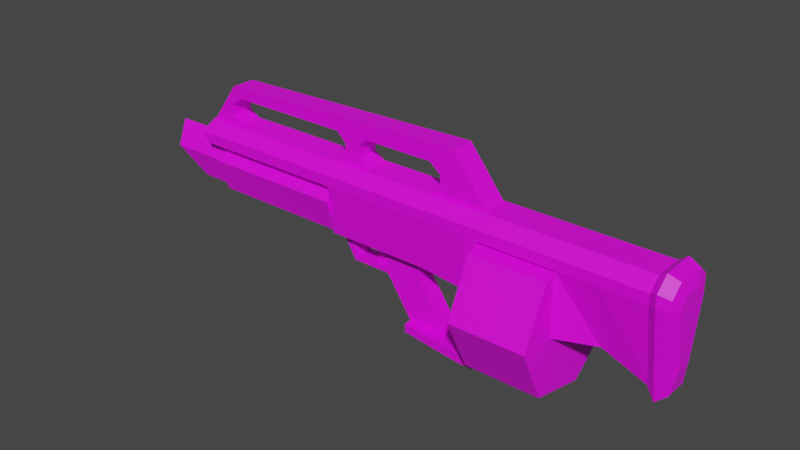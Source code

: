 # Source: Shotgun.blend  (saved by Blender 2.91.10; exported with 4.5.12 LTS)
import bpy
from mathutils import Matrix  # noqa: F401  (used for matrix-valued properties, if any)

bpy.ops.wm.read_factory_settings(use_empty=True)
scene = bpy.context.scene
scene.name = 'Scene'

# ---- collections
col_collection = bpy.data.collections.new('Collection'); scene.collection.children.link(col_collection)

# ---- images (referenced by path relative to the original .blend; pixels are not part of the script)
import os
ASSET_DIR = os.environ.get("B2B_ASSET_DIR", "")  # directory of the original .blend (textures are referenced by path, not embedded)
HERE = os.path.dirname(os.path.abspath(__file__))  # packed textures are extracted next to this script under _unpacked/

def load_image(name, relpath, width, height, colorspace="sRGB"):
    """Load a texture the original file referenced (path relative to the .blend, or extracted next to this script)."""
    p = next((c for c in (os.path.join(HERE, relpath), os.path.join(ASSET_DIR, relpath)) if relpath and os.path.exists(c)), "")
    if p:
        img = bpy.data.images.load(p, check_existing=True)
        img.name = name
    else:  # same state as the original file: an image datablock whose file is absent (Cycles renders it pink)
        img = bpy.data.images.new(name, width, height)
        img.source = "FILE"
        img.filepath = "//" + (relpath or name)
    img.colorspace_settings.name = colorspace
    return img
img_material_base_color = load_image('Material Base Color', '', 2048, 2048, 'sRGB')

# ---- materials (node trees are filled in below, after node groups)
mat_material = bpy.data.materials.new('Material')
mat_material.use_transparent_shadow = False

# ---- material node trees
mat_material.use_nodes = True; mat_material.node_tree.nodes.clear()
_N = mat_material.node_tree.nodes; _L = mat_material.node_tree.links
n0 = _N.new('ShaderNodeBsdfPrincipled'); n0.name = 'Principled BSDF'; n0.location = (10, 300)
n0.distribution = 'GGX'
n0.subsurface_method = 'BURLEY'
n0.inputs[3].default_value = 1.45
n0.inputs[27].default_value = (0.0, 0.0, 0.0, 1.0)
n0.inputs[28].default_value = 1.0
n1 = _N.new('ShaderNodeOutputMaterial'); n1.name = 'Material Output'; n1.location = (300, 300)
n2 = _N.new('ShaderNodeTexImage'); n2.name = 'Image Texture'; n2.location = (-280, 280)
n2.image = img_material_base_color
_L.new(n0.outputs[0], n1.inputs[0])
_L.new(n2.outputs[0], n0.inputs[0])
n1.is_active_output = True

# ---- world
world_world = bpy.data.worlds.new('World'); scene.world = world_world
world_world.use_nodes = True; world_world.node_tree.nodes.clear()
_N = world_world.node_tree.nodes; _L = world_world.node_tree.links
n0 = _N.new('ShaderNodeOutputWorld'); n0.name = 'World Output'; n0.location = (300, 300)
n1 = _N.new('ShaderNodeBackground'); n1.name = 'Background'; n1.location = (10, 300)
n1.inputs[0].default_value = (0.05088, 0.05088, 0.05088, 1.0)
_L.new(n1.outputs[0], n0.inputs[0])
n0.is_active_output = True
world_world.color = (0.05088, 0.05088, 0.05088)
world_world.use_sun_shadow = False
world_world.sun_shadow_jitter_overblur = 0.0

# ---- meshes
me_cube_004 = bpy.data.meshes.new('Cube.004')
me_cube_004.from_pydata([(-13.43, -0.8307, 1.096), (-13.43, -0.1361, 2.342), (-13.43, 0.0647, -3.678), (-13.43, -0.8307, 1.719), (-13.43, 2.328, 1.096), (-13.43, 1.634, 2.342), (-13.43, 1.433, -3.678), (-13.43, 2.328, 1.719), (-13.99, -0.6427, 1.558), (-13.99, -0.6427, 1.009), (-13.99, 0.1461, -3.196), (-13.99, -0.03074, 2.107), (-13.99, 2.14, 1.558), (-13.99, 2.14, 1.009), (-13.99, 1.352, -3.196), (-13.99, 1.528, 2.107), (-14.2, -0.165, 1.15), (-14.2, -0.165, 0.7895), (-14.2, 0.3531, -1.972), (-14.2, 0.2369, 1.51), (-14.2, 1.663, 1.15), (-14.2, 1.663, 0.7895), (-14.2, 1.145, -1.972), (-14.2, 1.261, 1.51), (-13.02, -0.6047, 1.526), (-13.02, -0.6047, 0.9917), (-13.02, 0.1626, -3.099), (-13.02, -0.009498, 2.06), (-13.02, 2.102, 1.526), (-13.02, 2.102, 0.9917), (-13.02, 1.335, -3.099), (-13.02, 1.507, 2.06), (-4.287, -0.6229, -1.533), (-4.287, -0.6229, 1.0), (-1.857, -0.2984, -1.533), (-1.857, -0.6229, 1.0), (3.554, -0.6229, 1.0), (3.554, -0.2984, -1.533), (-4.965, -0.6229, -1.533), (-4.965, -0.6229, 1.0), (-4.287, -0.6229, -5.026), (-4.965, -0.6229, -5.026), (-4.287, -0.6229, -5.45), (-4.965, -0.6229, -5.45), (-0.6993, -0.1303, -5.026), (-0.6993, -0.1303, -5.45), (-2.822, -0.441, -5.45), (-2.822, -0.441, -5.026), (-1.108, -0.6229, 1.0), (-1.108, -0.2984, -1.533), (1.139, -0.2984, -1.533), (1.139, -0.6229, 1.0), (3.156, -0.2984, -1.533), (3.156, -0.6229, 1.0), (1.688, -0.6229, 1.0), (1.381, -0.2984, -1.533), (-4.287, -0.01965, 2.082), (-1.857, -0.01965, 2.082), (3.554, -0.01965, 2.082), (-4.965, -0.01965, 2.082), (-1.108, -0.01965, 2.082), (1.139, -0.01965, 2.082), (3.156, -0.01965, 2.082), (1.688, -0.01965, 2.082), (-8.851, -0.6229, 1.0), (-8.851, -0.01965, 2.082), (-8.851, -0.6229, -2.201), (-10.83, -0.6229, 1.0), (-10.83, -0.01965, 2.082), (-10.83, 0.1547, -2.201), (-13.23, -0.6229, 1.0), (-13.23, -0.01965, 2.082), (-13.23, 0.1547, -3.146), (-13.73, -0.6229, 1.0), (-13.73, -0.01965, 2.082), (-13.73, 0.1547, -3.146), (11.78, -0.6229, 1.0), (11.89, -0.01965, 2.082), (3.156, -0.6229, 1.541), (1.688, -0.6229, 1.541), (1.139, -0.6229, 1.541), (-1.108, -0.6229, 1.541), (3.554, -0.6229, 1.541), (-1.857, -0.6229, 1.541), (-4.287, -0.6229, 1.541), (-4.965, -0.6229, 1.541), (-8.851, -0.6229, 1.541), (-10.83, -0.6229, 1.541), (-13.23, -0.6229, 1.541), (-13.73, -0.6229, 1.541), (12.13, -0.6229, 1.541), (9.902, -0.6229, 1.0), (9.956, -0.01965, 2.082), (10.08, -0.6229, 1.541), (-4.287, 2.121, -1.533), (-4.287, 2.121, 1.0), (-1.857, 1.796, -1.533), (-1.857, 2.121, 1.0), (3.554, 2.121, 1.0), (3.554, 1.796, -1.533), (-4.965, 2.121, -1.533), (-4.965, 2.121, 1.0), (-4.287, 2.121, -5.026), (-4.965, 2.121, -5.026), (-4.287, 2.121, -5.45), (-4.965, 2.121, -5.45), (-0.6993, 1.628, -5.026), (-0.6993, 1.628, -5.45), (-2.822, 1.939, -5.45), (-2.822, 1.939, -5.026), (-1.108, 2.121, 1.0), (-1.108, 1.796, -1.533), (1.139, 1.796, -1.533), (1.139, 2.121, 1.0), (3.156, 1.796, -1.533), (3.156, 2.121, 1.0), (1.688, 2.121, 1.0), (1.381, 1.796, -1.533), (-4.287, 1.517, 2.082), (-1.857, 1.517, 2.082), (3.554, 1.517, 2.082), (-4.965, 1.517, 2.082), (-1.108, 1.517, 2.082), (1.139, 1.517, 2.082), (3.156, 1.517, 2.082), (1.688, 1.517, 2.082), (-8.851, 2.121, 1.0), (-8.851, 1.517, 2.082), (-8.851, 2.121, -2.201), (-10.83, 2.121, 1.0), (-10.83, 1.517, 2.082), (-10.83, 1.343, -2.201), (-13.23, 2.121, 1.0), (-13.23, 1.517, 2.082), (-13.23, 1.343, -3.146), (-13.73, 2.121, 1.0), (-13.73, 1.517, 2.082), (-13.73, 1.343, -3.146), (11.78, 2.121, 1.0), (11.89, 1.517, 2.082), (3.156, 2.121, 1.541), (1.688, 2.121, 1.541), (1.139, 2.121, 1.541), (-1.108, 2.121, 1.541), (3.554, 2.121, 1.541), (-1.857, 2.121, 1.541), (-4.287, 2.121, 1.541), (-4.965, 2.121, 1.541), (-8.851, 2.121, 1.541), (-10.83, 2.121, 1.541), (-13.23, 2.121, 1.541), (-13.73, 2.121, 1.541), (12.13, 2.121, 1.541), (9.902, 2.121, 1.0), (9.956, 1.517, 2.082), (10.08, 2.121, 1.541), (-4.965, 3.998, -2.137), (-4.965, 2.651, 0.6596), (-4.965, -0.3758, 1.35), (-4.965, -2.803, -0.5852), (-4.965, -2.803, -3.69), (-4.965, -0.3758, -5.625), (-4.965, 2.651, -4.934), (-8.851, 3.998, -2.137), (-8.851, 2.651, 0.6596), (-8.851, -0.3758, 1.35), (-8.851, -2.803, -0.5852), (-8.851, -2.803, -3.69), (-8.851, -0.3758, -5.625), (-8.851, 2.651, -4.934), (3.554, 0.7913, 1.059), (3.554, -0.4382, 0.1653), (3.554, 0.03144, -1.28), (3.554, 1.551, -1.28), (3.554, 2.021, 0.1653), (15.11, 0.7913, 1.059), (12.77, 0.03144, -1.28), (14.22, -0.4382, 0.1653), (12.77, 1.551, -1.28), (14.22, 2.021, 0.1653), (10.98, -0.6498, 0.2341), (10.98, -0.09935, -1.46), (3.554, 2.232, 0.2341), (3.554, 1.682, -1.46), (3.554, -0.09935, -1.46), (3.554, -0.6498, 0.2341), (10.98, 1.682, -1.46), (10.98, 2.232, 0.2341), (3.554, 0.07075, 0.7576), (10.98, 0.07075, 0.7576), (3.554, 1.512, 0.7576), (10.98, 1.512, 0.7576), (3.554, 0.2897, -1.533), (-0.6993, 0.2897, -5.026), (-2.822, 0.2897, -5.026), (-0.9986, 0.2897, -1.533), (0.825, 0.2897, -1.533), (0.6766, 0.2897, -2.962), (-1.446, 0.2897, -2.962), (2.713, 0.2897, -2.962), (3.156, 0.2897, -1.533), (2.275, 0.2897, -2.962), (2.869, 0.2897, -2.718), (-1.27, 0.2897, -2.68), (0.7001, 0.2897, -2.68), (0.9667, 0.2897, -2.68), (2.526, 0.2897, -2.68), (3.554, 1.208, -1.533), (-0.6993, 1.208, -5.026), (-2.822, 1.208, -5.026), (-0.9986, 1.208, -1.533), (0.825, 1.208, -1.533), (0.6766, 1.208, -2.962), (-1.446, 1.208, -2.962), (2.713, 1.208, -2.962), (3.156, 1.208, -1.533), (2.275, 1.208, -2.962), (2.869, 1.208, -2.718), (-1.27, 1.208, -2.68), (0.7001, 1.208, -2.68), (0.9667, 1.208, -2.68), (2.526, 1.208, -2.68), (-4.287, 0.126, 2.082), (-1.857, 0.126, 2.082), (3.554, 0.126, 2.082), (-4.965, 0.126, 2.082), (3.156, 0.126, 2.082), (1.688, 0.126, 2.082), (-3.102, 0.126, 4.442), (10.42, 0.126, 4.093), (11.89, 0.126, 2.082), (-2.439, 0.126, 2.527), (-2.439, 0.126, 3.066), (-1.857, 0.126, 3.553), (1.837, 0.126, 3.553), (2.323, 0.126, 2.527), (2.323, 0.126, 3.066), (3.056, 0.126, 2.527), (3.056, 0.126, 3.066), (3.554, 0.126, 3.553), (9.957, 0.126, 3.553), (10.66, 0.126, 3.066), (10.66, 0.126, 2.527), (9.956, 0.126, 2.082), (-4.033, 0.126, 3.262), (-4.287, 1.372, 2.082), (-1.857, 1.372, 2.082), (3.554, 1.372, 2.082), (-4.965, 1.372, 2.082), (3.156, 1.372, 2.082), (1.688, 1.372, 2.082), (-3.102, 1.372, 4.442), (10.42, 1.372, 4.093), (11.89, 1.372, 2.082), (-2.439, 1.372, 2.527), (-2.439, 1.372, 3.066), (-1.857, 1.372, 3.553), (1.837, 1.372, 3.553), (2.323, 1.372, 2.527), (2.323, 1.372, 3.066), (3.056, 1.372, 2.527), (3.056, 1.372, 3.066), (3.554, 1.372, 3.553), (9.957, 1.372, 3.553), (10.66, 1.372, 3.066), (10.66, 1.372, 2.527), (9.956, 1.372, 2.082), (-4.033, 1.372, 3.262), (-4.423, 1.918, 0.1111), (-5.488, 1.145, 0.1111), (-5.082, -0.1075, 0.1111), (-3.765, -0.1075, 0.1111), (-3.358, 1.145, 0.1111), (0.6761, 0.5742, -2.68), (0.6761, 0.5742, -1.434), (0.6761, 0.9693, -2.68), (0.6761, 0.9693, -1.434), (1.546, 0.5742, -2.68), (1.671, 0.5742, -1.434), (1.546, 0.9693, -2.68), (1.671, 0.9693, -1.434), (0.6761, 0.5742, -2.493), (0.6761, 0.9693, -2.493), (1.407, 0.9693, -2.493), (1.407, 0.5742, -2.493)], [(269, 268), (270, 269), (271, 270), (272, 271), (268, 272)], [(0, 25, 24, 3), (3, 24, 27, 1), (6, 4, 29, 30), (10, 9, 17, 18), (13, 21, 20, 12), (12, 20, 23, 15), (4, 6, 14, 13), (1, 11, 8, 3), (3, 8, 9, 0), (6, 2, 10, 14), (7, 12, 15, 5), (4, 13, 12, 7), (2, 0, 9, 10), (5, 15, 11, 1), (19, 23, 20, 16), (16, 20, 21, 17), (18, 17, 21, 22), (15, 23, 19, 11), (13, 14, 22, 21), (11, 19, 16, 8), (8, 16, 17, 9), (14, 10, 18, 22), (27, 24, 28, 31), (24, 25, 29, 28), (26, 30, 29, 25), (2, 6, 30, 26), (5, 31, 28, 7), (7, 28, 29, 4), (0, 2, 26, 25), (1, 27, 31, 5), (53, 52, 37, 36), (34, 35, 33, 32), (32, 33, 39, 38), (32, 38, 41, 40), (40, 41, 43, 42), (47, 46, 45, 44), (40, 42, 46, 47), (35, 34, 49, 48), (48, 49, 50, 51), (54, 55, 52, 53), (51, 50, 55, 54), (79, 78, 62, 63), (81, 80, 61, 60), (78, 82, 58, 62), (83, 81, 60, 57), (85, 84, 56, 59), (84, 83, 57, 56), (80, 79, 63, 61), (85, 59, 65, 86), (64, 67, 69, 66), (86, 65, 68, 87), (67, 70, 72, 69), (87, 68, 71, 88), (70, 72, 75, 73), (88, 71, 74, 89), (93, 91, 76, 90), (92, 93, 90, 77), (70, 88, 89, 73), (67, 87, 88, 70), (64, 86, 87, 67), (39, 85, 86, 64), (51, 54, 79, 80), (33, 35, 83, 84), (39, 33, 84, 85), (35, 48, 81, 83), (53, 36, 82, 78), (48, 51, 80, 81), (54, 53, 78, 79), (58, 82, 93, 92), (82, 36, 91, 93), (115, 98, 99, 114), (96, 94, 95, 97), (94, 100, 101, 95), (94, 102, 103, 100), (102, 104, 105, 103), (109, 106, 107, 108), (102, 109, 108, 104), (97, 110, 111, 96), (110, 113, 112, 111), (116, 115, 114, 117), (113, 116, 117, 112), (141, 125, 124, 140), (143, 122, 123, 142), (140, 124, 120, 144), (145, 119, 122, 143), (147, 121, 118, 146), (146, 118, 119, 145), (142, 123, 125, 141), (147, 148, 127, 121), (126, 128, 131, 129), (148, 149, 130, 127), (129, 131, 134, 132), (149, 150, 133, 130), (132, 135, 137, 134), (150, 151, 136, 133), (155, 152, 138, 153), (154, 139, 152, 155), (132, 135, 151, 150), (129, 132, 150, 149), (126, 129, 149, 148), (101, 126, 148, 147), (113, 142, 141, 116), (95, 146, 145, 97), (101, 147, 146, 95), (97, 145, 143, 110), (115, 140, 144, 98), (110, 143, 142, 113), (116, 141, 140, 115), (120, 154, 155, 144), (144, 155, 153, 98), (71, 133, 136, 74), (39, 101, 100, 38), (55, 117, 114, 52), (90, 152, 139, 77), (91, 153, 138, 76), (38, 100, 103, 41), (92, 154, 120, 58), (40, 102, 94, 32), (43, 105, 104, 42), (41, 103, 105, 43), (59, 121, 127, 65), (45, 107, 106, 44), (64, 126, 101, 39), (46, 108, 107, 45), (64, 126, 128, 66), (47, 109, 102, 40), (50, 112, 117, 55), (42, 104, 108, 46), (66, 69, 131, 128), (65, 127, 130, 68), (34, 96, 111, 49), (74, 136, 151, 89), (76, 138, 152, 90), (36, 98, 153, 91), (69, 72, 134, 131), (60, 122, 119, 57), (68, 130, 133, 71), (89, 151, 135, 73), (61, 123, 122, 60), (37, 99, 98, 36), (75, 137, 135, 73), (63, 125, 123, 61), (72, 134, 137, 75), (32, 94, 96, 34), (47, 44, 106, 109), (50, 49, 111, 112), (37, 52, 114, 99), (59, 56, 118, 121), (56, 57, 119, 118), (63, 62, 124, 125), (62, 58, 120, 124), (92, 77, 139, 154), (161, 160, 167, 168), (159, 158, 165, 166), (157, 156, 163, 164), (162, 161, 168, 169), (160, 159, 166, 167), (158, 157, 164, 165), (156, 162, 169, 163), (157, 158, 159, 160, 161, 162, 156), (164, 163, 169, 168, 167, 166, 165), (172, 176, 177, 171), (170, 175, 179, 174), (171, 177, 175, 170), (174, 179, 178, 173), (178, 179, 175, 177, 176), (173, 178, 176, 172), (190, 191, 187, 182), (184, 181, 180, 185), (182, 187, 186, 183), (183, 186, 181, 184), (185, 180, 189, 188), (186, 187, 191, 189, 180, 181), (189, 191, 190, 188), (194, 193, 197, 198), (203, 198, 197, 204), (195, 203, 204, 196), (200, 206, 202, 192), (204, 197, 201, 206, 205), (199, 202, 206, 201), (209, 213, 212, 208), (218, 219, 212, 213), (210, 211, 219, 218), (215, 207, 217, 221), (219, 220, 221, 216, 212), (214, 216, 221, 217), (202, 217, 207, 192), (197, 212, 216, 201), (199, 214, 217, 202), (195, 210, 218, 203), (204, 219, 211, 196), (205, 220, 219, 204), (206, 221, 220, 205), (200, 215, 221, 206), (193, 208, 212, 197), (198, 213, 209, 194), (203, 218, 213, 198), (199, 201, 216, 214), (224, 237, 235, 227, 226), (236, 235, 237, 238), (234, 236, 238, 239), (223, 231, 232, 244, 225, 222), (228, 244, 232, 233), (229, 228, 233, 234, 239, 240), (243, 230, 229, 240, 241, 242), (247, 249, 250, 258, 260), (259, 261, 260, 258), (257, 262, 261, 259), (246, 245, 248, 267, 255, 254), (251, 256, 255, 267), (252, 263, 262, 257, 256, 251), (266, 265, 264, 263, 252, 253), (228, 251, 267, 244), (244, 267, 248, 225), (229, 252, 251, 228), (230, 253, 252, 229), (223, 246, 254, 231), (231, 254, 255, 232), (232, 255, 256, 233), (233, 256, 257, 234), (235, 258, 250, 227), (236, 259, 258, 235), (234, 257, 259, 236), (224, 247, 260, 237), (237, 260, 261, 238), (238, 261, 262, 239), (239, 262, 263, 240), (240, 263, 264, 241), (241, 264, 265, 242), (242, 265, 266, 243), (281, 274, 276, 282), (282, 276, 280, 283), (283, 280, 278, 284), (284, 278, 274, 281), (275, 279, 277, 273), (280, 276, 274, 278), (277, 284, 281, 273), (279, 283, 284, 277), (275, 282, 283, 279), (273, 281, 282, 275), (182, 183, 190), (185, 188, 184)])
_uv = me_cube_004.uv_layers.new(name='UVMap')
_uv.uv.foreach_set('vector', [0.3223, 0.6543, 0.3321, 0.657, 0.3321, 0.6444, 0.3224, 0.6397, 0.8454, 0.8841, 0.8356, 0.8894, 0.8357, 0.9033, 0.8455, 0.9003, 0.9669, 0.6123, 0.9669, 0.7253, 0.9766, 0.7227, 0.9767, 0.6258, 0.6658, 0.7832, 0.6473, 0.8819, 0.6585, 0.8764, 0.6707, 0.8116, 0.7127, 0.8819, 0.7015, 0.8764, 0.7015, 0.8848, 0.7127, 0.8948, 0.7127, 0.8948, 0.7015, 0.8848, 0.692, 0.8933, 0.6983, 0.9076, 0.9669, 0.7253, 0.9669, 0.6123, 0.9536, 0.6236, 0.9536, 0.7231, 0.8455, 0.9003, 0.8587, 0.9028, 0.8586, 0.8885, 0.8454, 0.8841, 0.3224, 0.6397, 0.3091, 0.6436, 0.3091, 0.6565, 0.3223, 0.6543, 0.9711, 0.5593, 0.9711, 0.5271, 0.958, 0.5291, 0.958, 0.5575, 0.8454, 0.9584, 0.8586, 0.954, 0.8587, 0.9395, 0.8455, 0.9419, 0.9669, 0.7253, 0.9536, 0.7231, 0.9536, 0.736, 0.9669, 0.74, 0.3224, 0.7673, 0.3223, 0.6543, 0.3091, 0.6565, 0.3091, 0.756, 0.8455, 0.9419, 0.8587, 0.9395, 0.8587, 0.9028, 0.8455, 0.9003, 0.6679, 0.8933, 0.692, 0.8933, 0.7015, 0.8848, 0.6585, 0.8848, 0.6585, 0.8848, 0.7015, 0.8848, 0.7015, 0.8764, 0.6585, 0.8764, 0.6707, 0.8116, 0.6585, 0.8764, 0.7015, 0.8764, 0.6893, 0.8116, 0.6983, 0.9076, 0.692, 0.8933, 0.6679, 0.8933, 0.6616, 0.9076, 0.7127, 0.8819, 0.6942, 0.7832, 0.6893, 0.8116, 0.7015, 0.8764, 0.6616, 0.9076, 0.6679, 0.8933, 0.6585, 0.8848, 0.6473, 0.8948, 0.6473, 0.8948, 0.6585, 0.8848, 0.6585, 0.8764, 0.6473, 0.8819, 0.6942, 0.7832, 0.6658, 0.7832, 0.6707, 0.8116, 0.6893, 0.8116, 0.8619, 0.5447, 0.8759, 0.5322, 0.8123, 0.5322, 0.8263, 0.5447, 0.8759, 0.5322, 0.8759, 0.5197, 0.8123, 0.5197, 0.8123, 0.5322, 0.8579, 0.4239, 0.8303, 0.4239, 0.8123, 0.5197, 0.8759, 0.5197, 0.8602, 0.4094, 0.828, 0.4094, 0.8303, 0.4239, 0.8579, 0.4239, 0.8455, 0.9419, 0.8357, 0.939, 0.8356, 0.9531, 0.8454, 0.9584, 0.9669, 0.74, 0.9767, 0.7352, 0.9766, 0.7227, 0.9669, 0.7253, 0.3223, 0.6543, 0.3224, 0.7673, 0.3321, 0.7538, 0.3321, 0.657, 0.8455, 0.9003, 0.8357, 0.9033, 0.8357, 0.939, 0.8455, 0.9419, 0.1625, 0.4076, 0.1026, 0.4076, 0.1026, 0.417, 0.1625, 0.417, 0.1026, 0.2897, 0.1625, 0.2897, 0.1625, 0.2325, 0.1029, 0.2325, 0.1029, 0.2325, 0.1625, 0.2325, 0.1625, 0.2166, 0.1029, 0.2166, 0.1029, 0.2325, 0.1029, 0.2166, 0.02081, 0.2165, 0.02081, 0.2325, 0.02081, 0.2325, 0.02081, 0.2165, 0.01086, 0.2165, 0.01086, 0.2324, 0.02065, 0.267, 0.0107, 0.267, 0.01043, 0.317, 0.02038, 0.317, 0.02081, 0.2325, 0.01086, 0.2324, 0.0107, 0.267, 0.02065, 0.267, 0.1625, 0.2897, 0.1026, 0.2897, 0.1026, 0.3074, 0.1625, 0.3073, 0.1625, 0.3073, 0.1026, 0.3074, 0.1026, 0.3602, 0.1625, 0.3601, 0.1625, 0.3731, 0.1026, 0.3659, 0.1026, 0.4076, 0.1625, 0.4076, 0.1625, 0.3601, 0.1026, 0.3602, 0.1026, 0.3659, 0.1625, 0.3731, 0.3817, 0.3732, 0.3817, 0.4077, 0.3957, 0.4076, 0.3957, 0.3731, 0.3817, 0.3074, 0.3817, 0.3603, 0.3957, 0.3602, 0.3957, 0.3073, 0.3817, 0.4077, 0.3817, 0.4171, 0.3957, 0.417, 0.3957, 0.4076, 0.3817, 0.2898, 0.3817, 0.3074, 0.3957, 0.3073, 0.3957, 0.2897, 0.3817, 0.2167, 0.3817, 0.2326, 0.3957, 0.2325, 0.3957, 0.2166, 0.3817, 0.2326, 0.3817, 0.2898, 0.3957, 0.2897, 0.3957, 0.2325, 0.3817, 0.3603, 0.3817, 0.3732, 0.3957, 0.3731, 0.3957, 0.3602, 0.3817, 0.2167, 0.3957, 0.2166, 0.3957, 0.1252, 0.3817, 0.1253, 0.1625, 0.1252, 0.1625, 0.07855, 0.08656, 0.07871, 0.08723, 0.1251, 0.3817, 0.1253, 0.3957, 0.1252, 0.3957, 0.07855, 0.3817, 0.07866, 0.1625, 0.07855, 0.1625, 0.02226, 0.06434, 0.02241, 0.08656, 0.07871, 0.3817, 0.07866, 0.3957, 0.07855, 0.3957, 0.02226, 0.3817, 0.02238, 0.9698, 0.5062, 0.9698, 0.4095, 0.958, 0.4094, 0.958, 0.5062, 0.3817, 0.02238, 0.3957, 0.02226, 0.3957, 0.01043, 0.3817, 0.01054, 0.1752, 0.5704, 0.1625, 0.5663, 0.1625, 0.6105, 0.1752, 0.6188, 0.3957, 0.5675, 0.3817, 0.5705, 0.3817, 0.6189, 0.3957, 0.6131, 0.1625, 0.02226, 0.1752, 0.02227, 0.1752, 0.01044, 0.1625, 0.01043, 0.1625, 0.07855, 0.1752, 0.07855, 0.1752, 0.02227, 0.1625, 0.02226, 0.1625, 0.1252, 0.1752, 0.1252, 0.1752, 0.07855, 0.1625, 0.07855, 0.1625, 0.2166, 0.1752, 0.2166, 0.1752, 0.1252, 0.1625, 0.1252, 0.1625, 0.3601, 0.1625, 0.3731, 0.1752, 0.3731, 0.1752, 0.3601, 0.1625, 0.2325, 0.1625, 0.2897, 0.1752, 0.2897, 0.1752, 0.2325, 0.1625, 0.2166, 0.1625, 0.2325, 0.1752, 0.2325, 0.1752, 0.2166, 0.1625, 0.2897, 0.1625, 0.3073, 0.1752, 0.3073, 0.1752, 0.2897, 0.1625, 0.4076, 0.1625, 0.417, 0.1752, 0.417, 0.1752, 0.4076, 0.1625, 0.3073, 0.1625, 0.3601, 0.1752, 0.3601, 0.1752, 0.3073, 0.1625, 0.3731, 0.1625, 0.4076, 0.1752, 0.4076, 0.1752, 0.3731, 0.3957, 0.417, 0.3817, 0.4171, 0.3817, 0.5705, 0.3957, 0.5675, 0.1752, 0.417, 0.1625, 0.417, 0.1625, 0.5663, 0.1752, 0.5704, 0.3481, 0.2216, 0.3481, 0.2123, 0.2883, 0.2122, 0.2883, 0.2216, 0.2883, 0.3395, 0.2885, 0.3967, 0.3481, 0.3967, 0.3481, 0.3395, 0.2885, 0.3967, 0.2885, 0.4127, 0.3481, 0.4127, 0.3481, 0.3967, 0.2885, 0.3967, 0.2064, 0.3968, 0.2064, 0.4127, 0.2885, 0.4127, 0.2064, 0.3968, 0.1965, 0.3968, 0.1965, 0.4127, 0.2064, 0.4127, 0.2063, 0.3623, 0.206, 0.3123, 0.1961, 0.3123, 0.1963, 0.3623, 0.2064, 0.3968, 0.2063, 0.3623, 0.1963, 0.3623, 0.1965, 0.3968, 0.3481, 0.3395, 0.3481, 0.3219, 0.2883, 0.3219, 0.2883, 0.3395, 0.3481, 0.3219, 0.3481, 0.2691, 0.2883, 0.269, 0.2883, 0.3219, 0.3481, 0.2562, 0.3481, 0.2216, 0.2883, 0.2216, 0.2883, 0.2633, 0.3481, 0.2691, 0.3481, 0.2562, 0.2883, 0.2633, 0.2883, 0.269, 0.4462, 0.3732, 0.4319, 0.3731, 0.4319, 0.4076, 0.4462, 0.4077, 0.4462, 0.3074, 0.4319, 0.3073, 0.4319, 0.3601, 0.4462, 0.3603, 0.4462, 0.4077, 0.4319, 0.4076, 0.4319, 0.417, 0.4462, 0.4171, 0.4462, 0.2898, 0.4319, 0.2897, 0.4319, 0.3073, 0.4462, 0.3074, 0.4462, 0.2167, 0.4319, 0.2166, 0.4319, 0.2325, 0.4462, 0.2326, 0.4462, 0.2326, 0.4319, 0.2325, 0.4319, 0.2897, 0.4462, 0.2898, 0.4462, 0.3603, 0.4319, 0.3601, 0.4319, 0.3731, 0.4462, 0.3732, 0.4462, 0.2167, 0.4462, 0.1253, 0.4319, 0.1252, 0.4319, 0.2166, 0.3481, 0.5041, 0.2729, 0.5041, 0.2722, 0.5505, 0.3481, 0.5507, 0.4462, 0.1253, 0.4462, 0.07866, 0.4319, 0.07855, 0.4319, 0.1252, 0.3481, 0.5507, 0.2722, 0.5505, 0.25, 0.6068, 0.3481, 0.607, 0.4462, 0.07866, 0.4462, 0.02237, 0.4319, 0.02226, 0.4319, 0.07855, 0.9881, 0.8078, 0.9763, 0.8079, 0.9763, 0.9046, 0.9881, 0.9046, 0.4462, 0.02237, 0.4462, 0.01054, 0.4319, 0.01043, 0.4319, 0.02226, 0.3608, 0.05882, 0.3608, 0.01043, 0.3481, 0.01868, 0.3481, 0.06295, 0.4319, 0.5675, 0.4319, 0.6131, 0.4462, 0.6189, 0.4462, 0.5705, 0.3481, 0.607, 0.3481, 0.6188, 0.3608, 0.6188, 0.3608, 0.607, 0.3481, 0.5507, 0.3481, 0.607, 0.3608, 0.607, 0.3608, 0.5507, 0.3481, 0.5041, 0.3481, 0.5507, 0.3608, 0.5507, 0.3608, 0.5041, 0.3481, 0.4127, 0.3481, 0.5041, 0.3608, 0.5041, 0.3608, 0.4127, 0.3481, 0.2691, 0.3608, 0.2691, 0.3608, 0.2562, 0.3481, 0.2562, 0.3481, 0.3967, 0.3608, 0.3967, 0.3608, 0.3395, 0.3481, 0.3395, 0.3481, 0.4127, 0.3608, 0.4127, 0.3608, 0.3967, 0.3481, 0.3967, 0.3481, 0.3395, 0.3608, 0.3395, 0.3608, 0.3219, 0.3481, 0.3219, 0.3481, 0.2216, 0.3608, 0.2216, 0.3608, 0.2123, 0.3481, 0.2123, 0.3481, 0.3219, 0.3608, 0.3219, 0.3608, 0.2691, 0.3481, 0.2691, 0.3481, 0.2562, 0.3608, 0.2562, 0.3608, 0.2216, 0.3481, 0.2216, 0.4319, 0.417, 0.4319, 0.5675, 0.4462, 0.5705, 0.4462, 0.4171, 0.3608, 0.2123, 0.3608, 0.05882, 0.3481, 0.06295, 0.3481, 0.2123, 0.3957, 0.02226, 0.4319, 0.02226, 0.4319, 0.01043, 0.3957, 0.01043, 0.5434, 0.824, 0.6079, 0.824, 0.6079, 0.7646, 0.5434, 0.7646, 0.8071, 0.7456, 0.7579, 0.7456, 0.7579, 0.7874, 0.8072, 0.7874, 0.02386, 0.9132, 0.02386, 0.9778, 0.03601, 0.9636, 0.03601, 0.9274, 0.7236, 0.2392, 0.7881, 0.2392, 0.7881, 0.195, 0.7236, 0.195, 0.5434, 0.7646, 0.6079, 0.7646, 0.6079, 0.6826, 0.5434, 0.6826, 0.3957, 0.5675, 0.4319, 0.5675, 0.4319, 0.417, 0.3957, 0.417, 0.9554, 0.8078, 0.8909, 0.8078, 0.8909, 0.8897, 0.9554, 0.8897, 0.07496, 0.7921, 0.01043, 0.7921, 0.01043, 0.808, 0.07497, 0.808, 0.5434, 0.6826, 0.6079, 0.6826, 0.6079, 0.6727, 0.5434, 0.6727, 0.3957, 0.2166, 0.4319, 0.2166, 0.4319, 0.1252, 0.3957, 0.1252, 0.2561, 0.954, 0.2561, 0.9126, 0.2462, 0.9126, 0.2462, 0.954, 0.7502, 0.909, 0.8148, 0.909, 0.8148, 0.8176, 0.7502, 0.8176, 0.07069, 0.8424, 0.01472, 0.8424, 0.02203, 0.8924, 0.06339, 0.8924, 0.8592, 0.3833, 0.9237, 0.3833, 0.9237, 0.3082, 0.8592, 0.3082, 0.6037, 0.8948, 0.5477, 0.8948, 0.5434, 0.9293, 0.6079, 0.9293, 0.8071, 0.7399, 0.7579, 0.7399, 0.7579, 0.7456, 0.8071, 0.7456, 0.07497, 0.808, 0.01043, 0.808, 0.01472, 0.8424, 0.07069, 0.8424, 0.2606, 0.8918, 0.2423, 0.8452, 0.2143, 0.8452, 0.1961, 0.8918, 0.3957, 0.1252, 0.4319, 0.1252, 0.4319, 0.07855, 0.3957, 0.07855, 0.8071, 0.6695, 0.7579, 0.6695, 0.7579, 0.6871, 0.8071, 0.6871, 0.4834, 0.9655, 0.4834, 0.9294, 0.4707, 0.9152, 0.4707, 0.9797, 0.01043, 0.9132, 0.01043, 0.9778, 0.02386, 0.9778, 0.02386, 0.9132, 0.7236, 0.3886, 0.7881, 0.3886, 0.7881, 0.2392, 0.7236, 0.2392, 0.2423, 0.8452, 0.2425, 0.7885, 0.2146, 0.7885, 0.2143, 0.8452, 0.3957, 0.3073, 0.4319, 0.3073, 0.4319, 0.2897, 0.3957, 0.2897, 0.3957, 0.07855, 0.4319, 0.07855, 0.4319, 0.02226, 0.3957, 0.02226, 0.4707, 0.9797, 0.4707, 0.9152, 0.458, 0.9152, 0.458, 0.9797, 0.3957, 0.3602, 0.4319, 0.3601, 0.4319, 0.3073, 0.3957, 0.3073, 0.3544, 0.9086, 0.3544, 0.9579, 0.4137, 0.9655, 0.4137, 0.901, 0.5043, 0.7972, 0.4763, 0.7972, 0.458, 0.8943, 0.5226, 0.8943, 0.3957, 0.3731, 0.4319, 0.3731, 0.4319, 0.3601, 0.3957, 0.3602, 0.9769, 0.1206, 0.9769, 0.1485, 0.9888, 0.1485, 0.9888, 0.1206, 0.8148, 0.6123, 0.7502, 0.6123, 0.7579, 0.6695, 0.8071, 0.6695, 0.6037, 0.8948, 0.5964, 0.8449, 0.555, 0.8449, 0.5477, 0.8948, 0.8071, 0.7399, 0.8071, 0.6871, 0.7579, 0.6871, 0.7579, 0.7399, 0.8072, 0.7967, 0.8072, 0.7874, 0.7579, 0.7874, 0.7579, 0.7967, 0.3957, 0.2166, 0.3957, 0.2325, 0.4319, 0.2325, 0.4319, 0.2166, 0.3957, 0.2325, 0.3957, 0.2897, 0.4319, 0.2897, 0.4319, 0.2325, 0.3957, 0.3731, 0.3957, 0.4076, 0.4319, 0.4076, 0.4319, 0.3731, 0.3957, 0.4076, 0.3957, 0.417, 0.4319, 0.417, 0.4319, 0.4076, 0.3957, 0.5675, 0.3957, 0.6131, 0.4319, 0.6131, 0.4319, 0.5675, 0.1968, 0.711, 0.1961, 0.7676, 0.2875, 0.7676, 0.2882, 0.711, 0.4462, 0.7678, 0.4458, 0.7111, 0.3544, 0.7111, 0.3548, 0.7678, 0.1022, 0.7712, 0.1019, 0.7066, 0.01043, 0.7066, 0.01075, 0.7712, 0.1966, 0.6397, 0.1968, 0.711, 0.2882, 0.711, 0.288, 0.6397, 0.4274, 0.7887, 0.3544, 0.7887, 0.3544, 0.8801, 0.4274, 0.8801, 0.4458, 0.7111, 0.4459, 0.6398, 0.3545, 0.6398, 0.3544, 0.7111, 0.1019, 0.7066, 0.1022, 0.6397, 0.01075, 0.6397, 0.01043, 0.7066, 0.4986, 0.2113, 0.4671, 0.2772, 0.4986, 0.3429, 0.5695, 0.359, 0.6264, 0.3134, 0.6264, 0.2404, 0.5695, 0.195, 0.4988, 0.02664, 0.4671, 0.09227, 0.4988, 0.1579, 0.5699, 0.1741, 0.627, 0.1287, 0.627, 0.05585, 0.5699, 0.01043, 0.8356, 0.6124, 0.8356, 0.8293, 0.87, 0.8632, 0.87, 0.6123, 0.5721, 0.3799, 0.5721, 0.6518, 0.6013, 0.631, 0.6013, 0.3801, 0.5434, 0.3801, 0.5434, 0.631, 0.5721, 0.6518, 0.5721, 0.3799, 0.123, 0.6397, 0.123, 0.8906, 0.1574, 0.8567, 0.1574, 0.6398, 0.1464, 0.9713, 0.1574, 0.9343, 0.1285, 0.9114, 0.09957, 0.9343, 0.1106, 0.9713, 0.8949, 0.2873, 0.8949, 0.07043, 0.8592, 0.07042, 0.8592, 0.2873, 0.7407, 0.5842, 0.7407, 0.4095, 0.7236, 0.4094, 0.7236, 0.5841, 0.8968, 0.4095, 0.8968, 0.5842, 0.9371, 0.5841, 0.9371, 0.4094, 0.9561, 0.2452, 0.9561, 0.07054, 0.9158, 0.07042, 0.9158, 0.2451, 0.8909, 0.6123, 0.8909, 0.787, 0.9328, 0.787, 0.9328, 0.6123, 0.7914, 0.5841, 0.7914, 0.4094, 0.7746, 0.4095, 0.7746, 0.5842, 0.9428, 0.9235, 0.9031, 0.9105, 0.8909, 0.9275, 0.8909, 0.9614, 0.9031, 0.9783, 0.9428, 0.9654, 0.7746, 0.4095, 0.7407, 0.4095, 0.7407, 0.5842, 0.7746, 0.5842, 0.6473, 0.6123, 0.6473, 0.6623, 0.6958, 0.6946, 0.6958, 0.6447, 0.7024, 0.6488, 0.6958, 0.6447, 0.6958, 0.6946, 0.7024, 0.6952, 0.7294, 0.6552, 0.7024, 0.6488, 0.7024, 0.6952, 0.7294, 0.6981, 0.7294, 0.753, 0.7024, 0.7382, 0.7015, 0.7462, 0.7294, 0.7623, 0.7024, 0.6952, 0.6958, 0.6946, 0.6958, 0.7322, 0.7024, 0.7382, 0.7024, 0.7015, 0.6958, 0.7425, 0.7015, 0.7462, 0.7024, 0.7382, 0.6958, 0.7322, 0.6479, 0.1604, 0.6964, 0.1281, 0.6964, 0.07812, 0.6479, 0.1105, 0.7031, 0.1239, 0.7031, 0.07757, 0.6964, 0.07812, 0.6964, 0.1281, 0.73, 0.1175, 0.73, 0.07462, 0.7031, 0.07757, 0.7031, 0.1239, 0.73, 0.0198, 0.73, 0.01043, 0.7022, 0.02656, 0.7031, 0.03461, 0.7031, 0.07757, 0.7031, 0.0713, 0.7031, 0.03461, 0.6964, 0.04052, 0.6964, 0.07812, 0.6964, 0.03023, 0.6964, 0.04052, 0.7031, 0.03461, 0.7022, 0.02656, 0.8012, 0.03967, 0.8228, 0.03967, 0.8228, 0.01043, 0.8012, 0.01043, 0.6974, 0.9764, 0.719, 0.9764, 0.719, 0.9388, 0.6974, 0.9388, 0.8012, 0.04572, 0.8228, 0.04572, 0.8228, 0.03967, 0.8012, 0.03967, 0.9446, 0.3833, 0.9662, 0.3833, 0.9662, 0.3559, 0.9446, 0.3559, 0.8143, 0.9299, 0.7927, 0.9299, 0.7927, 0.957, 0.8143, 0.957, 0.7718, 0.9666, 0.7502, 0.9666, 0.7502, 0.9729, 0.7718, 0.9728, 0.7718, 0.9299, 0.7502, 0.9299, 0.7502, 0.9666, 0.7718, 0.9666, 0.9537, 0.01043, 0.9321, 0.01043, 0.9321, 0.03839, 0.9537, 0.03839, 0.07847, 0.9132, 0.05687, 0.9132, 0.05687, 0.9646, 0.07847, 0.9646, 0.9446, 0.349, 0.9662, 0.349, 0.9662, 0.2983, 0.9446, 0.2983, 0.9446, 0.3559, 0.9662, 0.3559, 0.9662, 0.349, 0.9446, 0.349, 0.6974, 0.9285, 0.6974, 0.9388, 0.719, 0.9388, 0.719, 0.9285, 0.5226, 0.576, 0.5121, 0.5877, 0.5121, 0.6049, 0.5226, 0.6199, 0.5226, 0.5854, 0.4994, 0.6049, 0.5121, 0.6049, 0.5121, 0.5877, 0.4994, 0.5877, 0.488, 0.6164, 0.4994, 0.6049, 0.4994, 0.5877, 0.488, 0.576, 0.5226, 0.7033, 0.5121, 0.717, 0.4994, 0.7169, 0.4948, 0.7545, 0.5226, 0.7764, 0.5226, 0.7604, 0.4671, 0.7325, 0.4948, 0.7545, 0.4994, 0.7169, 0.488, 0.7033, 0.4753, 0.4145, 0.4671, 0.7325, 0.488, 0.7033, 0.488, 0.6164, 0.488, 0.576, 0.488, 0.4254, 0.5226, 0.4254, 0.5226, 0.3799, 0.4753, 0.4145, 0.488, 0.4254, 0.4994, 0.4089, 0.5121, 0.4089, 0.7027, 0.3953, 0.7027, 0.386, 0.7027, 0.3515, 0.6923, 0.3664, 0.6923, 0.3837, 0.6796, 0.3664, 0.6796, 0.3837, 0.6923, 0.3837, 0.6923, 0.3664, 0.6682, 0.355, 0.6682, 0.3954, 0.6796, 0.3837, 0.6796, 0.3664, 0.7027, 0.2681, 0.7027, 0.2109, 0.7027, 0.195, 0.675, 0.2169, 0.6796, 0.2544, 0.6923, 0.2544, 0.6473, 0.2388, 0.6682, 0.2681, 0.6796, 0.2544, 0.675, 0.2169, 0.6555, 0.5569, 0.6682, 0.546, 0.6682, 0.3954, 0.6682, 0.355, 0.6682, 0.2681, 0.6473, 0.2388, 0.7027, 0.5459, 0.6923, 0.5624, 0.6796, 0.5624, 0.6682, 0.546, 0.6555, 0.5569, 0.7027, 0.5915, 0.1961, 0.9711, 0.2254, 0.9711, 0.2254, 0.9419, 0.1961, 0.9419, 0.1961, 0.9419, 0.2254, 0.9419, 0.2254, 0.9126, 0.1961, 0.9126, 0.8383, 0.07043, 0.809, 0.07042, 0.809, 0.3886, 0.8383, 0.3886, 0.6766, 0.9285, 0.6473, 0.9285, 0.6473, 0.9724, 0.6766, 0.9724, 0.5791, 0.9502, 0.5791, 0.9795, 0.5929, 0.9794, 0.5929, 0.9501, 0.9896, 0.09973, 0.9896, 0.07042, 0.9769, 0.07042, 0.9769, 0.09973, 0.7509, 0.1224, 0.7802, 0.1224, 0.7803, 0.1086, 0.751, 0.1086, 0.751, 0.1086, 0.7803, 0.1086, 0.7803, 0.02168, 0.751, 0.02167, 0.5434, 0.9501, 0.5434, 0.9794, 0.5583, 0.9795, 0.5583, 0.9502, 0.9746, 0.01043, 0.9746, 0.03974, 0.9872, 0.03974, 0.9872, 0.01043, 0.751, 0.02167, 0.7803, 0.02168, 0.7802, 0.01044, 0.7509, 0.01043, 0.6138, 0.9502, 0.6138, 0.9795, 0.6256, 0.9794, 0.6256, 0.9501, 0.776, 0.1726, 0.776, 0.1433, 0.7634, 0.1433, 0.7634, 0.1726, 0.7634, 0.1726, 0.7634, 0.1433, 0.7509, 0.1433, 0.7509, 0.1726, 0.3109, 0.7885, 0.2816, 0.7885, 0.2814, 0.9391, 0.3108, 0.9391, 0.3108, 0.9391, 0.2814, 0.9391, 0.2816, 0.9554, 0.3109, 0.9554, 0.9763, 0.9255, 0.9763, 0.9548, 0.9889, 0.9548, 0.9889, 0.9255, 0.5043, 0.9152, 0.5043, 0.9445, 0.5206, 0.9446, 0.5206, 0.9153, 0.9769, 0.2241, 0.9769, 0.249, 0.9862, 0.249, 0.9862, 0.2241, 0.867, 0.03533, 0.867, 0.01044, 0.8436, 0.01043, 0.8498, 0.03533, 0.9769, 0.1735, 0.9769, 0.1989, 0.9862, 0.1989, 0.9862, 0.1735, 0.8941, 0.01484, 0.8879, 0.03973, 0.9113, 0.03972, 0.9113, 0.01483, 0.8517, 0.586, 0.8517, 0.5656, 0.8424, 0.5656, 0.8424, 0.586, 0.8123, 0.5656, 0.8123, 0.589, 0.8216, 0.589, 0.8216, 0.5656, 0.8908, 0.01044, 0.8941, 0.01484, 0.9113, 0.01483, 0.9113, 0.01043, 0.9769, 0.1694, 0.9769, 0.1735, 0.9862, 0.1735, 0.9862, 0.1694, 0.867, 0.03973, 0.867, 0.03533, 0.8498, 0.03533, 0.8465, 0.03972, 0.9769, 0.2197, 0.9769, 0.2241, 0.9862, 0.2241, 0.9862, 0.2197, 0.9205, 0.2942, 0.9212, 0.2513, 0.9375, 0.2943, 0.8929, 0.4523, 0.8761, 0.4524, 0.8812, 0.4095])
me_cube_004.materials.append(mat_material)
me_cube_004.use_remesh_fix_poles = True
me_cube_004.use_remesh_preserve_attributes = False
me_cube_004.use_mirror_vertex_groups = False
me_cube_004.use_paint_bone_selection = False
me_cube_004.use_paint_mask = True
me_cube_004.update()

# ---- objects
ob_cube_003 = bpy.data.objects.new('Cube.003', me_cube_004)

# ---- transforms, parenting, visibility, modifiers, constraints
ob_cube_003.location = (-0.08463, -2.743e-08, 0.2041)
ob_cube_003.rotation_euler = (0.0, -0.0, 3.142)
ob_cube_003.scale = (0.8929, 0.8929, 0.8929)
ob_cube_003.lineart.crease_threshold = 0.0

# ---- collection membership
col_collection.objects.link(ob_cube_003)

# ---- scene / render settings (as saved in the file)
scene.frame_start = 1; scene.frame_end = 250; scene.frame_set(1)
scene.render.engine = 'BLENDER_EEVEE_NEXT'
scene.cycles.use_denoising = False
scene.cycles.samples = 128
scene.cycles.sampling_pattern = 'TABULATED_SOBOL'
scene.cycles.use_adaptive_sampling = False
scene.cycles.use_light_tree = False
scene.view_settings.view_transform = 'Filmic'
bpy.context.view_layer.update()

# ---- added for rendering (the .blend has no active camera and no usable light): camera, sun
cam_auto = bpy.data.cameras.new('AutoCamera')
cam_auto.lens = 50.0
cam_auto.sensor_width = 36.0
cam_auto.clip_end = 1000.0
ob_auto_camera = bpy.data.objects.new('AutoCamera', cam_auto)
scene.collection.objects.link(ob_auto_camera)
ob_auto_camera.location = (25.7227, -31.9913, 20.648)
ob_auto_camera.rotation_euler = (1.09748, -7.21219e-08, 0.694738)
scene.camera = ob_auto_camera
light_auto_sun = bpy.data.lights.new('AutoSun', 'SUN')
light_auto_sun.energy = 3.0
light_auto_sun.angle = 0.0523599
ob_auto_sun = bpy.data.objects.new('AutoSun', light_auto_sun)
scene.collection.objects.link(ob_auto_sun)
ob_auto_sun.rotation_euler = (0.872665, 0.174533, 0.523599)
bpy.context.view_layer.update()
